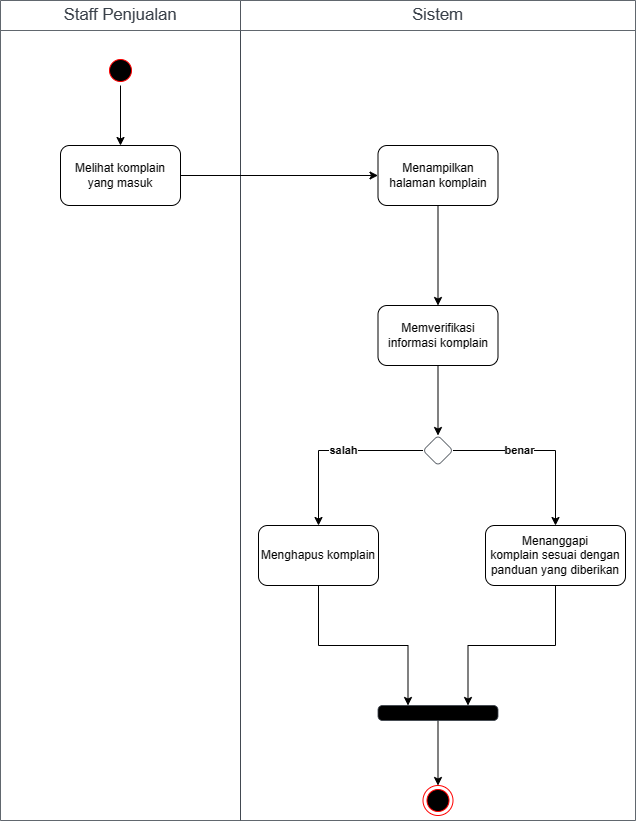

The diagram above was exported from draw.io. Its source (the exported page's mxGraphModel, read from the mxfile embedded in the PNG):
<mxGraphModel dx="981" dy="571" grid="1" gridSize="10" guides="1" tooltips="1" connect="1" arrows="1" fold="1" page="1" pageScale="1" pageWidth="1169" pageHeight="827" math="0" shadow="0">
  <root>
    <mxCell id="0" />
    <mxCell id="1" parent="0" />
    <mxCell id="BgWVPWBr_y1p48RFx9pa-1" value="Sistem" style="swimlane;html=1;whiteSpace=wrap;connectable=0;fontStyle=0;startSize=30;dropTarget=0;rounded=0;spacing=0;strokeColor=#3a414a;strokeOpacity=100;strokeWidth=0.8;container=1;pointerEvents=0;collapsible=0;recursiveResize=0;fontSize=16.7;fontColor=#3a414a;" parent="1" vertex="1">
      <mxGeometry x="240" width="395" height="820" as="geometry" />
    </mxCell>
    <mxCell id="BgWVPWBr_y1p48RFx9pa-2" value="Staff Penjualan" style="swimlane;html=1;whiteSpace=wrap;connectable=0;fontStyle=0;startSize=30;dropTarget=0;rounded=0;spacing=0;strokeColor=#3a414a;strokeOpacity=100;strokeWidth=0.8;container=1;pointerEvents=0;collapsible=0;recursiveResize=0;fontSize=16.7;fontColor=#3a414a;" parent="1" vertex="1">
      <mxGeometry width="240" height="820" as="geometry" />
    </mxCell>
    <mxCell id="BgWVPWBr_y1p48RFx9pa-3" style="edgeStyle=orthogonalEdgeStyle;rounded=0;orthogonalLoop=1;jettySize=auto;html=1;entryX=0.5;entryY=0;entryDx=0;entryDy=0;" parent="1" source="BgWVPWBr_y1p48RFx9pa-4" target="BgWVPWBr_y1p48RFx9pa-6" edge="1">
      <mxGeometry relative="1" as="geometry" />
    </mxCell>
    <mxCell id="BgWVPWBr_y1p48RFx9pa-4" value="" style="ellipse;html=1;shape=startState;fillColor=#000000;strokeColor=#ff0000;" parent="1" vertex="1">
      <mxGeometry x="105" y="55" width="30" height="30" as="geometry" />
    </mxCell>
    <mxCell id="BgWVPWBr_y1p48RFx9pa-5" style="edgeStyle=orthogonalEdgeStyle;rounded=0;orthogonalLoop=1;jettySize=auto;html=1;exitX=1;exitY=0.5;exitDx=0;exitDy=0;entryX=0;entryY=0.5;entryDx=0;entryDy=0;" parent="1" source="BgWVPWBr_y1p48RFx9pa-6" target="BgWVPWBr_y1p48RFx9pa-8" edge="1">
      <mxGeometry relative="1" as="geometry" />
    </mxCell>
    <mxCell id="BgWVPWBr_y1p48RFx9pa-6" value="Melihat komplain yang masuk&lt;div style=&quot;&quot;&gt;&lt;/div&gt;" style="rounded=1;whiteSpace=wrap;html=1;align=center;" parent="1" vertex="1">
      <mxGeometry x="60" y="145" width="120" height="60" as="geometry" />
    </mxCell>
    <mxCell id="BgWVPWBr_y1p48RFx9pa-7" style="edgeStyle=orthogonalEdgeStyle;rounded=0;orthogonalLoop=1;jettySize=auto;html=1;exitX=0.5;exitY=1;exitDx=0;exitDy=0;entryX=0.5;entryY=0;entryDx=0;entryDy=0;" parent="1" source="BgWVPWBr_y1p48RFx9pa-8" target="BgWVPWBr_y1p48RFx9pa-10" edge="1">
      <mxGeometry relative="1" as="geometry" />
    </mxCell>
    <mxCell id="BgWVPWBr_y1p48RFx9pa-8" value="Menampilkan halaman komplain" style="rounded=1;whiteSpace=wrap;html=1;" parent="1" vertex="1">
      <mxGeometry x="377.5" y="145" width="120" height="60" as="geometry" />
    </mxCell>
    <mxCell id="BgWVPWBr_y1p48RFx9pa-9" style="edgeStyle=orthogonalEdgeStyle;rounded=0;orthogonalLoop=1;jettySize=auto;html=1;" parent="1" source="BgWVPWBr_y1p48RFx9pa-10" target="BgWVPWBr_y1p48RFx9pa-15" edge="1">
      <mxGeometry relative="1" as="geometry" />
    </mxCell>
    <mxCell id="BgWVPWBr_y1p48RFx9pa-10" value="Memverifikasi informasi komplain" style="rounded=1;whiteSpace=wrap;html=1;" parent="1" vertex="1">
      <mxGeometry x="377.5" y="305" width="120" height="60" as="geometry" />
    </mxCell>
    <mxCell id="BgWVPWBr_y1p48RFx9pa-11" style="edgeStyle=orthogonalEdgeStyle;rounded=0;orthogonalLoop=1;jettySize=auto;html=1;entryX=0.5;entryY=0;entryDx=0;entryDy=0;" parent="1" source="BgWVPWBr_y1p48RFx9pa-15" target="BgWVPWBr_y1p48RFx9pa-17" edge="1">
      <mxGeometry relative="1" as="geometry" />
    </mxCell>
    <mxCell id="BgWVPWBr_y1p48RFx9pa-12" value="salah" style="edgeLabel;html=1;align=center;verticalAlign=middle;resizable=0;points=[];fontStyle=1" parent="BgWVPWBr_y1p48RFx9pa-11" connectable="0" vertex="1">
      <mxGeometry x="-0.1075" y="-1" relative="1" as="geometry">
        <mxPoint as="offset" />
      </mxGeometry>
    </mxCell>
    <mxCell id="BgWVPWBr_y1p48RFx9pa-13" style="edgeStyle=orthogonalEdgeStyle;rounded=0;orthogonalLoop=1;jettySize=auto;html=1;entryX=0.5;entryY=0;entryDx=0;entryDy=0;" parent="1" source="BgWVPWBr_y1p48RFx9pa-15" target="BgWVPWBr_y1p48RFx9pa-19" edge="1">
      <mxGeometry relative="1" as="geometry" />
    </mxCell>
    <mxCell id="BgWVPWBr_y1p48RFx9pa-14" value="benar" style="edgeLabel;html=1;align=center;verticalAlign=middle;resizable=0;points=[];fontStyle=1" parent="BgWVPWBr_y1p48RFx9pa-13" connectable="0" vertex="1">
      <mxGeometry x="-0.2575" y="1" relative="1" as="geometry">
        <mxPoint as="offset" />
      </mxGeometry>
    </mxCell>
    <mxCell id="BgWVPWBr_y1p48RFx9pa-15" value="" style="html=1;overflow=block;blockSpacing=1;whiteSpace=wrap;shape=rhombus;fontSize=13;spacing=0;strokeColor=#3a414a;strokeOpacity=100;rounded=1;absoluteArcSize=1;arcSize=9;strokeWidth=0.8;lucidId=oR7L5gn2Pd8z;" parent="1" vertex="1">
      <mxGeometry x="422.5" y="435" width="30" height="30" as="geometry" />
    </mxCell>
    <mxCell id="BgWVPWBr_y1p48RFx9pa-16" style="edgeStyle=orthogonalEdgeStyle;rounded=0;orthogonalLoop=1;jettySize=auto;html=1;exitX=0.5;exitY=1;exitDx=0;exitDy=0;entryX=0.25;entryY=0;entryDx=0;entryDy=0;" parent="1" source="BgWVPWBr_y1p48RFx9pa-17" target="BgWVPWBr_y1p48RFx9pa-21" edge="1">
      <mxGeometry relative="1" as="geometry" />
    </mxCell>
    <mxCell id="BgWVPWBr_y1p48RFx9pa-17" value="Menghapus komplain" style="rounded=1;whiteSpace=wrap;html=1;" parent="1" vertex="1">
      <mxGeometry x="258" y="525" width="120" height="60" as="geometry" />
    </mxCell>
    <mxCell id="BgWVPWBr_y1p48RFx9pa-18" style="edgeStyle=orthogonalEdgeStyle;rounded=0;orthogonalLoop=1;jettySize=auto;html=1;exitX=0.5;exitY=1;exitDx=0;exitDy=0;entryX=0.75;entryY=0;entryDx=0;entryDy=0;" parent="1" source="BgWVPWBr_y1p48RFx9pa-19" target="BgWVPWBr_y1p48RFx9pa-21" edge="1">
      <mxGeometry relative="1" as="geometry" />
    </mxCell>
    <mxCell id="BgWVPWBr_y1p48RFx9pa-19" value="Menanggapi&lt;br/&gt;komplain sesuai dengan panduan yang diberikan" style="rounded=1;whiteSpace=wrap;html=1;" parent="1" vertex="1">
      <mxGeometry x="485" y="525" width="140" height="60" as="geometry" />
    </mxCell>
    <mxCell id="BgWVPWBr_y1p48RFx9pa-20" style="edgeStyle=orthogonalEdgeStyle;rounded=0;orthogonalLoop=1;jettySize=auto;html=1;" parent="1" source="BgWVPWBr_y1p48RFx9pa-21" target="BgWVPWBr_y1p48RFx9pa-22" edge="1">
      <mxGeometry relative="1" as="geometry" />
    </mxCell>
    <mxCell id="BgWVPWBr_y1p48RFx9pa-21" value="" style="html=1;overflow=block;blockSpacing=1;whiteSpace=wrap;fillColor=#000000;fontSize=13;spacing=0;strokeColor=#3a414a;strokeOpacity=100;rounded=1;absoluteArcSize=1;arcSize=9;strokeWidth=0.8;lucidId=5O6LasLw4X9Y;" parent="1" vertex="1">
      <mxGeometry x="377.5" y="705" width="120" height="15" as="geometry" />
    </mxCell>
    <mxCell id="BgWVPWBr_y1p48RFx9pa-22" value="" style="ellipse;html=1;shape=endState;fillColor=#000000;strokeColor=#ff0000;" parent="1" vertex="1">
      <mxGeometry x="422.5" y="785" width="30" height="30" as="geometry" />
    </mxCell>
  </root>
</mxGraphModel>